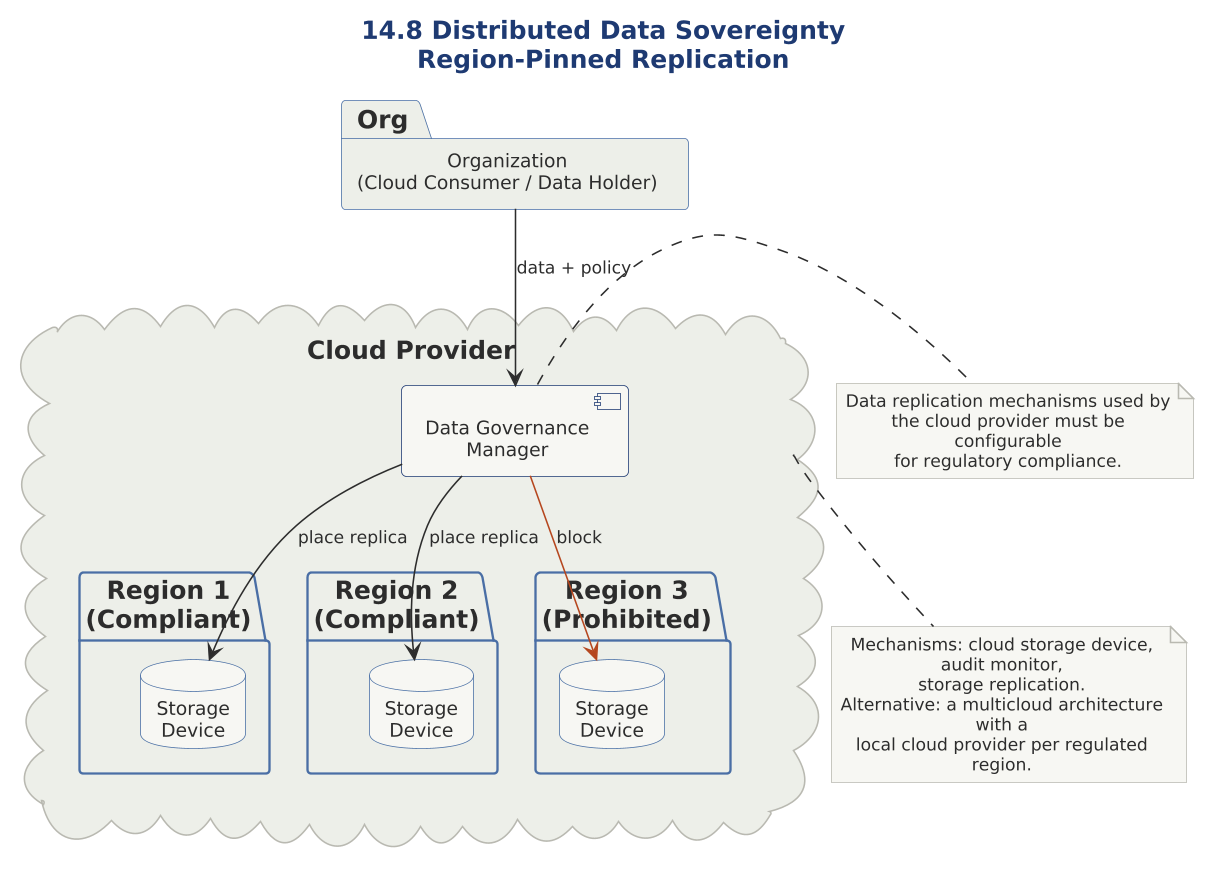

The diagram above was rendered by PlantUML. Its source (embedded in the PNG):
@startuml

scale 1.5625



' ============================================================
' Diagram   : Distributed Data Sovereignty - Region-Pinned Storage
' Section   : 14.8 Distributed Data Sovereignty Architecture
' Type      : Deployment diagram
' Message   : A data governance manager constrains cloud-based
'             data replicas to physical locations that comply
'             with regional data-protection regulations.
' ============================================================

!include ../../../../../../../tooling/styles/plantuml/structural/deployment-diagram-style.iuml

title 14.8 Distributed Data Sovereignty\nRegion-Pinned Replication

package "Organization\n(Cloud Consumer / Data Holder)" as Org

cloud "Cloud Provider" as CP {
  component "Data Governance\nManager" as DGM
  package "Region 1\n(Compliant)" as R1 {
    database "Storage\nDevice" as SD1
  }
  package "Region 2\n(Compliant)" as R2 {
    database "Storage\nDevice" as SD2
  }
  package "Region 3\n(Prohibited)" as R3 {
    database "Storage\nDevice" as SD3
  }
}

Org --> DGM : data + policy
DGM --> SD1 : place replica
DGM --> SD2 : place replica
DGM -[$line_invalid]-> SD3 : block

note right of DGM
  Data replication mechanisms used by
  the cloud provider must be configurable
  for regulatory compliance.
end note

note bottom of CP
  Mechanisms: cloud storage device, audit monitor,
  storage replication.
  Alternative: a multicloud architecture with a
  local cloud provider per regulated region.
end note

@enduml